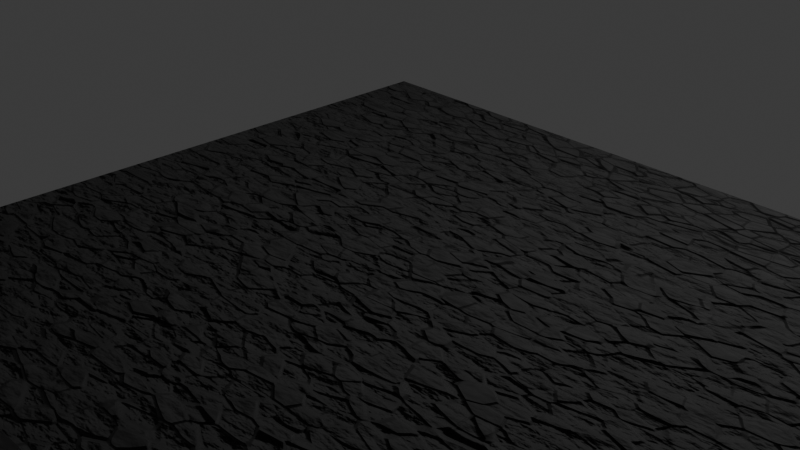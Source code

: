 # Source: rua.blend  (saved by Blender 4.1.23; exported with 4.5.12 LTS)
import bpy
from mathutils import Matrix  # noqa: F401  (used for matrix-valued properties, if any)

bpy.ops.wm.read_factory_settings(use_empty=True)
scene = bpy.context.scene
scene.name = 'Scene'

# ---- collections
col_collection = bpy.data.collections.new('Collection'); scene.collection.children.link(col_collection)

# ---- materials (node trees are filled in below, after node groups)
mat_material = bpy.data.materials.new('Material')
mat_material.use_transparent_shadow = False

# ---- node groups
ng_asfalto = bpy.data.node_groups.new('Asfalto', 'ShaderNodeTree')
_s = ng_asfalto.interface.new_socket(name='BSDF', in_out='OUTPUT', socket_type='NodeSocketShader')
_s = ng_asfalto.interface.new_socket(name='Value', in_out='INPUT', socket_type='NodeSocketFloat')
_s.default_value = 0.5
_s.min_value = -1e+04
_s.max_value = 1e+04
_s = ng_asfalto.interface.new_socket(name='Factor', in_out='INPUT', socket_type='NodeSocketFloat')
_s.subtype = 'FACTOR'
_s.default_value = 0.15
_s.min_value = 0.0
_s.max_value = 1.0
_s = ng_asfalto.interface.new_socket(name='B', in_out='INPUT', socket_type='NodeSocketColor')
_s = ng_asfalto.interface.new_socket(name='Value', in_out='INPUT', socket_type='NodeSocketFloat')
_s.default_value = 1.2
_s.min_value = -1e+04
_s.max_value = 1e+04
_s = ng_asfalto.interface.new_socket(name='Specular IOR Level', in_out='INPUT', socket_type='NodeSocketFloat')
_s.subtype = 'FACTOR'
_s.default_value = 0.5
_s.min_value = 0.0
_s.max_value = 1.0
_s = ng_asfalto.interface.new_socket(name='Strength', in_out='INPUT', socket_type='NodeSocketFloat')
_s.subtype = 'FACTOR'
_s.default_value = 1.0
_s.min_value = 0.0
_s.max_value = 1.0
_N = ng_asfalto.nodes; _L = ng_asfalto.links
n0 = _N.new('NodeGroupOutput'); n0.name = 'Group Output'; n0.location = (1367, 0)
n1 = _N.new('NodeGroupInput'); n1.name = 'Group Input'; n1.location = (-1353, 371)
n2 = _N.new('ShaderNodeBsdfPrincipled'); n2.name = 'Principled BSDF'; n2.location = (1077, -131)
n3 = _N.new('ShaderNodeTexVoronoi'); n3.name = 'Voronoi Texture'; n3.location = (-794, 51)
n3.feature = 'SMOOTH_F1'
n3.inputs[6].default_value = 0.2
n4 = _N.new('ShaderNodeValToRGB'); n4.name = 'Color Ramp'; n4.location = (-547, -80)
while len(n4.color_ramp.elements) > 1: n4.color_ramp.elements.remove(n4.color_ramp.elements[-1])
n4.color_ramp.elements[0].position = 0.0; n4.color_ramp.elements[0].color = (0.0, 0.0, 0.0, 1.0)
_e = n4.color_ramp.elements.new(1.0); _e.color = (1.0, 1.0, 1.0, 1.0)
n5 = _N.new('ShaderNodeBump'); n5.name = 'Bump'; n5.location = (115, -312)
n5.inputs[1].default_value = 1.0
n5.inputs[2].default_value = 1.0
n6 = _N.new('ShaderNodeTexNoise'); n6.name = 'Noise Texture'; n6.location = (-767, -360)
n6.inputs[3].default_value = 15.0
n7 = _N.new('ShaderNodeMix'); n7.name = 'Mix'; n7.location = (-188, -225)
n7.data_type = 'RGBA'
n7.blend_type = 'SCREEN'
n8 = _N.new('ShaderNodeAmbientOcclusion'); n8.name = 'Ambient Occlusion'; n8.location = (287, -48)
n9 = _N.new('ShaderNodeValToRGB'); n9.name = 'Color Ramp.001'; n9.location = (535, 52)
while len(n9.color_ramp.elements) > 1: n9.color_ramp.elements.remove(n9.color_ramp.elements[-1])
n9.color_ramp.elements[0].position = 0.641; n9.color_ramp.elements[0].color = (0.1618, 0.1618, 0.1618, 1.0)
_e = n9.color_ramp.elements.new(0.7113); _e.color = (1.0, 1.0, 1.0, 1.0)
n10 = _N.new('ShaderNodeMath'); n10.name = 'Math'; n10.location = (840, 51)
n10.operation = 'MULTIPLY'
n11 = _N.new('ShaderNodeMix'); n11.name = 'Mix.001'; n11.location = (815, 360)
n11.data_type = 'RGBA'
n11.inputs[6].default_value = (0.02152, 0.02152, 0.02152, 1.0)
n12 = _N.new('ShaderNodeMath'); n12.name = 'Math.001'; n12.location = (-1085, -135)
n12.label = 'Scale'
n12.operation = 'MULTIPLY'
_L.new(n5.outputs[0], n8.inputs[2])
_L.new(n11.outputs[2], n2.inputs[0])
_L.new(n3.outputs[1], n4.inputs[0])
_L.new(n8.outputs[0], n9.inputs[0])
_L.new(n4.outputs[0], n7.inputs[6])
_L.new(n6.outputs[0], n11.inputs[0])
_L.new(n10.outputs[0], n2.inputs[2])
_L.new(n6.outputs[0], n7.inputs[7])
_L.new(n5.outputs[0], n2.inputs[5])
_L.new(n9.outputs[0], n10.inputs[0])
_L.new(n7.outputs[2], n5.inputs[3])
_L.new(n2.outputs[0], n0.inputs[0])
_L.new(n1.outputs[0], n12.inputs[0])
_L.new(n1.outputs[1], n7.inputs[0])
_L.new(n1.outputs[2], n11.inputs[7])
_L.new(n1.outputs[3], n10.inputs[1])
_L.new(n1.outputs[4], n2.inputs[13])
_L.new(n1.outputs[5], n5.inputs[0])
_L.new(n12.outputs[0], n6.inputs[2])
_L.new(n12.outputs[0], n3.inputs[2])
_L.new(n1.outputs[0], n12.inputs[1])
n0.is_active_output = True

# ---- material node trees
mat_material.use_nodes = True; mat_material.node_tree.nodes.clear()
_N = mat_material.node_tree.nodes; _L = mat_material.node_tree.links
n0 = _N.new('ShaderNodeOutputMaterial'); n0.name = 'Material Output'; n0.location = (1154, 338)
n1 = _N.new('ShaderNodeGroup'); n1.name = 'Group'; n1.location = (787, 345)
n1.label = 'Asfalto'
n1.node_tree = ng_asfalto
n1.inputs[0].default_value = 7.0
n1.inputs[1].default_value = 0.4533
n1.inputs[2].default_value = (0.0, 0.0, 0.0, 1.0)
n1.inputs[3].default_value = 1.0
n1.inputs[4].default_value = 0.5
n1.inputs[5].default_value = 1.0
_L.new(n1.outputs[0], n0.inputs[0])
n0.is_active_output = True

# ---- world
world_world = bpy.data.worlds.new('World'); scene.world = world_world
world_world.use_nodes = True; world_world.node_tree.nodes.clear()
_N = world_world.node_tree.nodes; _L = world_world.node_tree.links
n0 = _N.new('ShaderNodeOutputWorld'); n0.name = 'World Output'; n0.location = (300, 300)
n1 = _N.new('ShaderNodeBackground'); n1.name = 'Background'; n1.location = (10, 300)
n1.inputs[0].default_value = (0.05088, 0.05088, 0.05088, 1.0)
_L.new(n1.outputs[0], n0.inputs[0])
n0.is_active_output = True
world_world.color = (0.05088, 0.05088, 0.05088)
world_world.use_sun_shadow = False
world_world.sun_shadow_jitter_overblur = 0.0

# ---- cameras
cam_camera = bpy.data.cameras.new('Camera')
cam_camera.clip_end = 100.0
cam_camera.ortho_scale = 7.314

# ---- lights
light_light = bpy.data.lights.new('Light', 'POINT')
light_light.transmission_factor = 0.0
light_light.energy = 1000.0
light_light.shadow_soft_size = 0.1
light_light.shadow_maximum_resolution = 0.006
light_light.use_absolute_resolution = True

# ---- meshes
me_cube = bpy.data.meshes.new('Cube')
me_cube.from_pydata([(11.46, 1.0, 1.0), (11.46, 1.0, 0.6908), (11.46, -4.929, 1.0), (11.46, -4.929, 0.6908), (-1.0, 1.0, 1.0), (-1.0, 1.0, 0.6908), (-1.0, -4.929, 1.0), (-1.0, -4.929, 0.6908)], [], [(0, 4, 6, 2), (3, 2, 6, 7), (7, 6, 4, 5), (5, 1, 3, 7), (1, 0, 2, 3), (5, 4, 0, 1)])
_uv = me_cube.uv_layers.new(name='UVMap')
_uv.uv.foreach_set('vector', [0.625, 0.5, 0.875, 0.5, 0.875, 0.75, 0.625, 0.75, 0.375, 0.75, 0.625, 0.75, 0.625, 1.0, 0.375, 1.0, 0.375, 0.0, 0.625, 0.0, 0.625, 0.25, 0.375, 0.25, 0.125, 0.5, 0.375, 0.5, 0.375, 0.75, 0.125, 0.75, 0.375, 0.5, 0.625, 0.5, 0.625, 0.75, 0.375, 0.75, 0.375, 0.25, 0.625, 0.25, 0.625, 0.5, 0.375, 0.5])
me_cube.materials.append(mat_material)
me_cube.use_mirror_vertex_groups = False
me_cube.update()

# ---- objects
ob_asfalto = bpy.data.objects.new('Asfalto', me_cube)
ob_light = bpy.data.objects.new('Light', light_light)
ob_camera = bpy.data.objects.new('Camera', cam_camera)

# ---- transforms, parenting, visibility, modifiers, constraints
ob_asfalto.location = (0.0, 0.0, 0.0)
ob_asfalto.scale = (1.0, 1.012, 0.9702)
ob_asfalto.lock_rotations_4d = False
ob_asfalto.empty_display_type = 'ARROWS'
ob_asfalto.lineart.crease_threshold = 0.0
ob_light.location = (4.076, 1.005, 5.904)
ob_light.rotation_euler = (0.6503, 0.05522, 1.866)
ob_light.lock_rotations_4d = False
ob_light.empty_display_type = 'ARROWS'
ob_light.color = (0.0, 0.0, 0.0, 0.0)
ob_light.lineart.crease_threshold = 0.0
ob_camera.location = (7.359, -6.926, 4.958)
ob_camera.rotation_euler = (1.109, 0.0, 0.8149)
ob_camera.lock_rotations_4d = False
ob_camera.empty_display_type = 'ARROWS'
ob_camera.color = (0.0, 0.0, 0.0, 0.0)
ob_camera.display_type = 'WIRE'
ob_camera.lineart.crease_threshold = 0.0

# ---- collection membership
col_collection.objects.link(ob_asfalto)
col_collection.objects.link(ob_light)
col_collection.objects.link(ob_camera)

# ---- scene / render settings (as saved in the file)
scene.camera = ob_camera
scene.frame_start = 1; scene.frame_end = 250; scene.frame_set(1)
scene.render.engine = 'BLENDER_EEVEE_NEXT'
scene.cycles.sampling_pattern = 'TABULATED_SOBOL'
scene.eevee.ray_tracing_options.trace_max_roughness = 0.0
bpy.context.view_layer.update()
